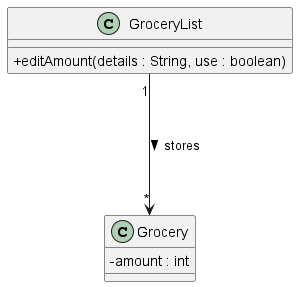

The diagram above was rendered by PlantUML. Its source (embedded in the PNG):
@startuml
skinparam classAttributeIconSize 0

class GroceryList
GroceryList : +editAmount(details : String, use : boolean)

class Grocery
Grocery : -amount : int

GroceryList "1" ---> "*" Grocery : stores >


@enduml